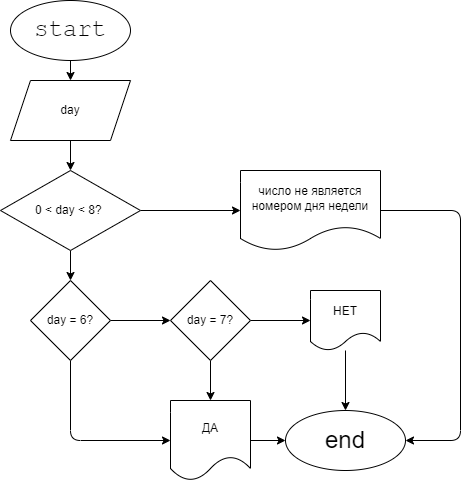

The diagram above was exported from draw.io. Its source (the exported page's mxGraphModel, read from the mxfile embedded in the PNG):
<mxGraphModel dx="806" dy="489" grid="1" gridSize="10" guides="1" tooltips="1" connect="1" arrows="1" fold="1" page="1" pageScale="1" pageWidth="827" pageHeight="1169" math="0" shadow="0">
  <root>
    <mxCell id="0" />
    <mxCell id="1" parent="0" />
    <mxCell id="2" value="" style="edgeStyle=none;html=1;" edge="1" parent="1" source="3" target="5">
      <mxGeometry relative="1" as="geometry" />
    </mxCell>
    <mxCell id="3" value="&lt;font face=&quot;Courier New&quot; style=&quot;font-size: 24px&quot;&gt;start&lt;/font&gt;" style="ellipse;whiteSpace=wrap;html=1;" vertex="1" parent="1">
      <mxGeometry x="130" y="20" width="120" height="60" as="geometry" />
    </mxCell>
    <mxCell id="4" value="" style="edgeStyle=none;html=1;" edge="1" parent="1" source="5" target="8">
      <mxGeometry relative="1" as="geometry" />
    </mxCell>
    <mxCell id="5" value="day" style="shape=parallelogram;perimeter=parallelogramPerimeter;whiteSpace=wrap;html=1;fixedSize=1;" vertex="1" parent="1">
      <mxGeometry x="130" y="100" width="120" height="60" as="geometry" />
    </mxCell>
    <mxCell id="6" value="" style="edgeStyle=none;html=1;" edge="1" parent="1" source="8" target="11">
      <mxGeometry relative="1" as="geometry" />
    </mxCell>
    <mxCell id="7" value="" style="edgeStyle=none;html=1;fontFamily=Courier New;fontSize=24;" edge="1" parent="1" source="8" target="21">
      <mxGeometry relative="1" as="geometry" />
    </mxCell>
    <mxCell id="8" value="0 &amp;lt; day &amp;lt; 8?&amp;nbsp;" style="rhombus;whiteSpace=wrap;html=1;" vertex="1" parent="1">
      <mxGeometry x="120" y="190" width="140" height="80" as="geometry" />
    </mxCell>
    <mxCell id="9" value="" style="edgeStyle=none;html=1;" edge="1" parent="1" source="11" target="14">
      <mxGeometry relative="1" as="geometry" />
    </mxCell>
    <mxCell id="10" value="" style="edgeStyle=none;html=1;" edge="1" parent="1" source="11" target="16">
      <mxGeometry relative="1" as="geometry">
        <Array as="points">
          <mxPoint x="190" y="460" />
        </Array>
      </mxGeometry>
    </mxCell>
    <mxCell id="11" value="day = 6?" style="rhombus;whiteSpace=wrap;html=1;" vertex="1" parent="1">
      <mxGeometry x="150" y="300" width="80" height="80" as="geometry" />
    </mxCell>
    <mxCell id="12" value="" style="edgeStyle=none;html=1;" edge="1" parent="1" source="14" target="16">
      <mxGeometry relative="1" as="geometry" />
    </mxCell>
    <mxCell id="13" value="" style="edgeStyle=none;html=1;" edge="1" parent="1" source="14" target="18">
      <mxGeometry relative="1" as="geometry" />
    </mxCell>
    <mxCell id="14" value="day = 7?" style="rhombus;whiteSpace=wrap;html=1;" vertex="1" parent="1">
      <mxGeometry x="290" y="300" width="80" height="80" as="geometry" />
    </mxCell>
    <mxCell id="15" value="" style="edgeStyle=none;html=1;" edge="1" parent="1" source="16" target="19">
      <mxGeometry relative="1" as="geometry" />
    </mxCell>
    <mxCell id="16" value="ДА" style="shape=document;whiteSpace=wrap;html=1;boundedLbl=1;" vertex="1" parent="1">
      <mxGeometry x="290" y="420" width="80" height="80" as="geometry" />
    </mxCell>
    <mxCell id="17" value="" style="edgeStyle=none;html=1;" edge="1" parent="1" source="18" target="19">
      <mxGeometry relative="1" as="geometry" />
    </mxCell>
    <mxCell id="18" value="НЕТ" style="shape=document;whiteSpace=wrap;html=1;boundedLbl=1;" vertex="1" parent="1">
      <mxGeometry x="430" y="310" width="70" height="60" as="geometry" />
    </mxCell>
    <mxCell id="19" value="&lt;font style=&quot;font-size: 24px&quot;&gt;end&lt;/font&gt;" style="ellipse;whiteSpace=wrap;html=1;" vertex="1" parent="1">
      <mxGeometry x="405" y="430" width="120" height="60" as="geometry" />
    </mxCell>
    <mxCell id="20" style="edgeStyle=none;html=1;fontFamily=Courier New;fontSize=24;entryX=1;entryY=0.5;entryDx=0;entryDy=0;" edge="1" parent="1" source="21" target="19">
      <mxGeometry relative="1" as="geometry">
        <mxPoint x="580" y="470" as="targetPoint" />
        <Array as="points">
          <mxPoint x="580" y="230" />
          <mxPoint x="580" y="460" />
        </Array>
      </mxGeometry>
    </mxCell>
    <mxCell id="21" value="число не является номером дня недели" style="shape=document;whiteSpace=wrap;html=1;boundedLbl=1;" vertex="1" parent="1">
      <mxGeometry x="360" y="190" width="140" height="80" as="geometry" />
    </mxCell>
  </root>
</mxGraphModel>